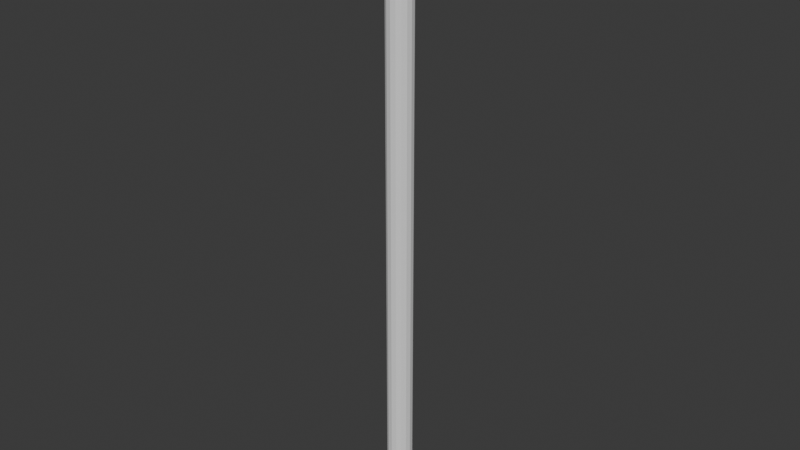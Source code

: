 # Source: PILLAR.blend  (saved by Blender 4.4.32; exported with 4.5.12 LTS)
import bpy
from mathutils import Matrix  # noqa: F401  (used for matrix-valued properties, if any)

bpy.ops.wm.read_factory_settings(use_empty=True)
scene = bpy.context.scene
scene.name = 'Scene'

# ---- collections
col_collection = bpy.data.collections.new('Collection'); scene.collection.children.link(col_collection)

# ---- world
world_world = bpy.data.worlds.new('World'); scene.world = world_world
world_world.use_nodes = True; world_world.node_tree.nodes.clear()
_N = world_world.node_tree.nodes; _L = world_world.node_tree.links
n0 = _N.new('ShaderNodeOutputWorld'); n0.name = 'World Output'; n0.location = (300, 300)
n1 = _N.new('ShaderNodeBackground'); n1.name = 'Background'; n1.location = (10, 300)
n1.inputs[0].default_value = (0.05088, 0.05088, 0.05088, 1.0)
_L.new(n1.outputs[0], n0.inputs[0])
n0.is_active_output = True
world_world.color = (0.05088, 0.05088, 0.05088)
world_world.sun_shadow_jitter_overblur = 0.0

# ---- meshes
me_cylinder = bpy.data.meshes.new('Cylinder')
me_cylinder.from_pydata([(-2.0, -2.0, 0.0), (-2.0, -2.0, 1.0), (-2.0, 2.0, 0.0), (-2.0, 2.0, 1.0), (2.0, -2.0, 0.0), (2.0, -2.0, 1.0), (2.0, 2.0, 0.0), (2.0, 2.0, 1.0)], [], [(0, 1, 3, 2), (2, 3, 7, 6), (6, 7, 5, 4), (4, 5, 1, 0), (2, 6, 4, 0), (7, 3, 1, 5)])
_uv = me_cylinder.uv_layers.new(name='UVMap')
_uv.uv.foreach_set('vector', [0.2597, 0.2023, 0.2597, 0.1861, 0.3246, 0.1861, 0.3246, 0.2023, 0.3409, 0.1861, 0.3246, 0.1861, 0.3246, 0.1212, 0.3409, 0.1212, 0.3246, 0.1049, 0.3246, 0.1212, 0.2597, 0.1212, 0.2597, 0.1049, 0.2435, 0.1212, 0.2597, 0.1212, 0.2597, 0.1861, 0.2435, 0.1861, 0.1786, 0.1861, 0.1786, 0.1212, 0.2435, 0.1212, 0.2435, 0.1861, 0.3246, 0.1212, 0.3246, 0.1861, 0.2597, 0.1861, 0.2597, 0.1212])
me_cylinder.update()
me_cylinder_001 = bpy.data.meshes.new('Cylinder.001')
me_cylinder_001.from_pydata([(0.0, 1.0, 2.5), (0.0, 1.0, 48.3), (0.3827, 0.9239, 2.5), (0.7071, 0.7071, 2.5), (0.7071, 0.7071, 48.3), (0.9239, 0.3827, 2.5), (1.0, 0.0, 2.5), (1.0, 0.0, 48.3), (0.9239, -0.3827, 2.5), (0.7071, -0.7071, 2.5), (0.7071, -0.7071, 48.3), (0.3827, -0.9239, 2.5), (0.0, -1.0, 2.5), (0.0, -1.0, 48.3), (-0.3827, -0.9239, 2.5), (-0.7071, -0.7071, 2.5), (-0.9239, -0.3827, 2.5), (-1.0, 0.0, 2.5), (-0.9239, 0.3827, 2.5), (-0.9239, 0.3827, 48.3), (-0.7071, 0.7071, 2.5), (-0.3827, 0.9239, 2.5), (-0.3827, 0.9239, 48.3), (2.98e-09, 1.2, 2.3), (0.4592, 1.109, 2.3), (0.8485, 0.8485, 2.3), (1.109, 0.4592, 2.3), (1.2, 4.505e-09, 2.3), (1.109, -0.4592, 2.3), (0.8485, -0.8485, 2.3), (0.4592, -1.109, 2.3), (2.98e-09, -1.2, 2.3), (-0.4592, -1.109, 2.3), (-0.8485, -0.8485, 2.3), (-1.109, -0.4592, 2.3), (-1.2, 4.505e-09, 2.3), (-1.109, 0.4592, 2.3), (-0.8485, 0.8485, 2.3), (-0.4592, 1.109, 2.3), (8.305e-08, 1.05, 1.9), (0.4018, 0.9701, 1.9), (0.7425, 0.7425, 1.9), (0.9701, 0.4018, 1.9), (1.05, 3.912e-09, 1.9), (0.9701, -0.4018, 1.9), (0.7425, -0.7425, 1.9), (0.4018, -0.9701, 1.9), (8.305e-08, -1.05, 1.9), (-0.4018, -0.9701, 1.9), (-0.7425, -0.7425, 1.9), (-0.9701, -0.4018, 1.9), (-1.05, 3.912e-09, 1.9), (-0.9701, 0.4018, 1.9), (-0.7425, 0.7425, 1.9), (-0.4018, 0.9701, 1.9), (6.521e-08, 1.8, 1.2), (0.6888, 1.663, 1.2), (1.273, 1.273, 1.2), (1.663, 0.6888, 1.2), (1.8, 6.706e-09, 1.2), (1.663, -0.6888, 1.2), (1.273, -1.273, 1.2), (0.6888, -1.663, 1.2), (6.521e-08, -1.8, 1.2), (-0.6888, -1.663, 1.2), (-1.273, -1.273, 1.2), (-1.663, -0.6888, 1.2), (-1.8, 6.706e-09, 1.2), (-1.663, 0.6888, 1.2), (-1.273, 1.273, 1.2), (-0.6888, 1.663, 1.2), (5.56e-08, 1.8, 1.0), (0.6888, 1.663, 1.0), (1.273, 1.273, 1.0), (1.663, 0.6888, 1.0), (1.8, 6.706e-09, 1.0), (1.663, -0.6888, 1.0), (1.273, -1.273, 1.0), (0.6888, -1.663, 1.0), (5.56e-08, -1.8, 1.0), (-0.6888, -1.663, 1.0), (-1.273, -1.273, 1.0), (-1.663, -0.6888, 1.0), (-1.8, 6.706e-09, 1.0), (-1.663, 0.6888, 1.0), (-1.273, 1.273, 1.0), (-0.6888, 1.663, 1.0), (-1.109, 0.4592, 2.1), (-1.2, 4.505e-09, 2.1), (0.8485, -0.8485, 2.1), (1.109, -0.4592, 2.1), (-0.8485, 0.8485, 2.1), (0.4592, -1.109, 2.1), (-0.4592, 1.109, 2.1), (2.98e-09, -1.2, 2.1), (0.4592, 1.109, 2.1), (2.98e-09, 1.2, 2.1), (-0.4592, -1.109, 2.1), (0.8485, 0.8485, 2.1), (-0.8485, -0.8485, 2.1), (1.109, 0.4592, 2.1), (-1.109, -0.4592, 2.1), (1.2, 4.505e-09, 2.1), (0.3827, 0.9239, 48.3), (0.3827, -0.9239, 48.3), (-0.3827, -0.9239, 48.3), (-0.7071, 0.7071, 48.3), (0.9239, 0.3827, 48.3), (0.9239, -0.3827, 48.3), (-0.7071, -0.7071, 48.3), (-0.9239, -0.3827, 48.3), (-1.0, 0.0, 48.3), (0.0, 0.0, 48.3), (1.192e-07, 0.0, 1.0)], [], [(0, 1, 103, 2), (2, 103, 4, 3), (3, 4, 107, 5), (5, 107, 7, 6), (6, 7, 108, 8), (8, 108, 10, 9), (9, 10, 104, 11), (11, 104, 13, 12), (12, 13, 105, 14), (14, 105, 109, 15), (15, 109, 110, 16), (16, 110, 111, 17), (17, 111, 19, 18), (18, 19, 106, 20), (20, 106, 22, 21), (21, 22, 1, 0), (8, 9, 29, 28), (88, 87, 52, 51), (15, 16, 34, 33), (21, 0, 23, 38), (5, 6, 27, 26), (12, 14, 32, 31), (18, 20, 37, 36), (2, 3, 25, 24), (9, 11, 30, 29), (16, 17, 35, 34), (6, 8, 28, 27), (14, 15, 33, 32), (20, 21, 38, 37), (3, 5, 26, 25), (11, 12, 31, 30), (0, 2, 24, 23), (17, 18, 36, 35), (48, 49, 65, 64), (90, 89, 45, 44), (87, 91, 53, 52), (89, 92, 46, 45), (91, 93, 54, 53), (92, 94, 47, 46), (96, 95, 40, 39), (93, 96, 39, 54), (94, 97, 48, 47), (95, 98, 41, 40), (97, 99, 49, 48), (98, 100, 42, 41), (99, 101, 50, 49), (100, 102, 43, 42), (101, 88, 51, 50), (102, 90, 44, 43), (57, 58, 74, 73), (41, 42, 58, 57), (49, 50, 66, 65), (42, 43, 59, 58), (50, 51, 67, 66), (43, 44, 60, 59), (51, 52, 68, 67), (44, 45, 61, 60), (52, 53, 69, 68), (45, 46, 62, 61), (53, 54, 70, 69), (46, 47, 63, 62), (39, 40, 56, 55), (54, 39, 55, 70), (47, 48, 64, 63), (40, 41, 57, 56), (65, 66, 82, 81), (58, 59, 75, 74), (66, 67, 83, 82), (59, 60, 76, 75), (67, 68, 84, 83), (60, 61, 77, 76), (68, 69, 85, 84), (61, 62, 78, 77), (69, 70, 86, 85), (62, 63, 79, 78), (55, 56, 72, 71), (70, 55, 71, 86), (63, 64, 80, 79), (56, 57, 73, 72), (64, 65, 81, 80), (27, 28, 90, 102), (34, 35, 88, 101), (26, 27, 102, 100), (33, 34, 101, 99), (25, 26, 100, 98), (32, 33, 99, 97), (24, 25, 98, 95), (31, 32, 97, 94), (38, 23, 96, 93), (23, 24, 95, 96), (30, 31, 94, 92), (37, 38, 93, 91), (29, 30, 92, 89), (36, 37, 91, 87), (28, 29, 89, 90), (35, 36, 87, 88), (104, 10, 112), (22, 106, 112), (13, 104, 112), (103, 1, 112), (1, 22, 112), (105, 13, 112), (4, 103, 112), (109, 105, 112), (107, 4, 112), (110, 109, 112), (7, 107, 112), (111, 110, 112), (108, 7, 112), (19, 111, 112), (10, 108, 112), (106, 19, 112), (71, 72, 113), (86, 71, 113), (79, 80, 113), (72, 73, 113), (80, 81, 113), (73, 74, 113), (81, 82, 113), (74, 75, 113), (82, 83, 113), (75, 76, 113), (83, 84, 113), (76, 77, 113), (84, 85, 113), (77, 78, 113), (85, 86, 113), (78, 79, 113)])
_uv = me_cylinder_001.uv_layers.new(name='UVMap')
_uv.uv.foreach_set('vector', [0.09152, 0.01161, 0.09152, 0.9483, 0.08354, 0.9483, 0.08354, 0.01161, 0.08354, 0.01161, 0.08354, 0.9483, 0.07556, 0.9483, 0.07556, 0.01161, 0.07556, 0.01161, 0.07556, 0.9483, 0.06758, 0.9483, 0.06758, 0.01161, 0.06758, 0.01161, 0.06758, 0.9483, 0.0596, 0.9483, 0.0596, 0.01161, 0.0596, 0.01161, 0.0596, 0.9483, 0.05162, 0.9483, 0.05162, 0.01161, 0.05162, 0.01161, 0.05162, 0.9483, 0.04364, 0.9483, 0.04364, 0.01161, 0.04364, 0.01161, 0.04364, 0.9483, 0.03566, 0.9483, 0.03566, 0.01161, 0.03566, 0.01161, 0.03566, 0.9483, 0.02768, 0.9483, 0.02768, 0.01161, 0.1554, 0.01161, 0.1554, 0.9483, 0.1474, 0.9483, 0.1474, 0.01161, 0.1474, 0.01161, 0.1474, 0.9483, 0.1394, 0.9483, 0.1394, 0.01161, 0.1394, 0.01161, 0.1394, 0.9483, 0.1314, 0.9483, 0.1314, 0.01161, 0.1314, 0.01161, 0.1314, 0.9483, 0.1234, 0.9483, 0.1234, 0.01161, 0.1234, 0.01161, 0.1234, 0.9483, 0.1155, 0.9483, 0.1155, 0.01161, 0.1155, 0.01161, 0.1155, 0.9483, 0.1075, 0.9483, 0.1075, 0.01161, 0.1075, 0.01161, 0.1075, 0.9483, 0.0995, 0.9483, 0.0995, 0.01161, 0.0995, 0.01161, 0.0995, 0.9483, 0.09152, 0.9483, 0.09152, 0.01161, 0.3073, 0.02815, 0.3128, 0.02326, 0.3165, 0.02695, 0.3104, 0.03218, 0.235, 0.04161, 0.2441, 0.04556, 0.242, 0.05119, 0.2323, 0.04708, 0.2245, 0.02326, 0.2316, 0.02807, 0.2285, 0.03323, 0.2209, 0.02789, 0.2638, 0.04003, 0.2718, 0.04032, 0.2719, 0.04597, 0.2632, 0.04557, 0.2942, 0.03577, 0.3009, 0.03218, 0.3037, 0.03681, 0.2964, 0.04063, 0.2127, 0.01161, 0.2181, 0.0179, 0.2141, 0.02192, 0.2076, 0.01504, 0.2475, 0.036, 0.2556, 0.03839, 0.2543, 0.04419, 0.2454, 0.04153, 0.2797, 0.03993, 0.2871, 0.03833, 0.2886, 0.04339, 0.2804, 0.04515, 0.3128, 0.02326, 0.3177, 0.01787, 0.3217, 0.02096, 0.3165, 0.02695, 0.2316, 0.02807, 0.2395, 0.03223, 0.2367, 0.03782, 0.2285, 0.03323, 0.3009, 0.03218, 0.3073, 0.02815, 0.3104, 0.03218, 0.3037, 0.03681, 0.2181, 0.0179, 0.2245, 0.02326, 0.2209, 0.02789, 0.2141, 0.02192, 0.2556, 0.03839, 0.2638, 0.04003, 0.2632, 0.04557, 0.2543, 0.04419, 0.2871, 0.03833, 0.2942, 0.03577, 0.2964, 0.04063, 0.2886, 0.04339, 0.3177, 0.01787, 0.3217, 0.01161, 0.3266, 0.014, 0.3217, 0.02096, 0.2718, 0.04032, 0.2797, 0.03993, 0.2804, 0.04515, 0.2719, 0.04597, 0.2395, 0.03223, 0.2475, 0.036, 0.2454, 0.04153, 0.2367, 0.03782, 0.2077, 0.02886, 0.215, 0.03551, 0.1995, 0.05296, 0.1902, 0.04317, 0.3128, 0.03503, 0.319, 0.02945, 0.3223, 0.03268, 0.3159, 0.0391, 0.2441, 0.04556, 0.2535, 0.04821, 0.2522, 0.05376, 0.242, 0.05119, 0.319, 0.02945, 0.3245, 0.02317, 0.3284, 0.02628, 0.3223, 0.03268, 0.2535, 0.04821, 0.2629, 0.04959, 0.2622, 0.05512, 0.2522, 0.05376, 0.3245, 0.02317, 0.3297, 0.01625, 0.3332, 0.01959, 0.3284, 0.02628, 0.2721, 0.04986, 0.2811, 0.04892, 0.2818, 0.05418, 0.2722, 0.05529, 0.2629, 0.04959, 0.2721, 0.04986, 0.2722, 0.05529, 0.2622, 0.05512, 0.2045, 0.01806, 0.2114, 0.02489, 0.2077, 0.02886, 0.2014, 0.02197, 0.2811, 0.04892, 0.2897, 0.04694, 0.291, 0.05186, 0.2818, 0.05418, 0.2114, 0.02489, 0.2184, 0.03112, 0.215, 0.03551, 0.2077, 0.02886, 0.2897, 0.04694, 0.2979, 0.04407, 0.2999, 0.04862, 0.291, 0.05186, 0.2184, 0.03112, 0.2262, 0.03681, 0.2231, 0.04187, 0.215, 0.03551, 0.2979, 0.04407, 0.3056, 0.03991, 0.3083, 0.04448, 0.2999, 0.04862, 0.2262, 0.03681, 0.235, 0.04161, 0.2323, 0.04708, 0.2231, 0.04187, 0.3056, 0.03991, 0.3128, 0.03503, 0.3159, 0.0391, 0.3083, 0.04448, 0.2977, 0.07302, 0.3091, 0.06824, 0.3107, 0.07149, 0.2989, 0.07651, 0.291, 0.05186, 0.2999, 0.04862, 0.3091, 0.06824, 0.2977, 0.07302, 0.215, 0.03551, 0.2231, 0.04187, 0.2102, 0.06124, 0.1995, 0.05296, 0.2999, 0.04862, 0.3083, 0.04448, 0.3198, 0.06223, 0.3091, 0.06824, 0.2231, 0.04187, 0.2323, 0.04708, 0.2219, 0.06806, 0.2102, 0.06124, 0.3083, 0.04448, 0.3159, 0.0391, 0.3293, 0.05488, 0.3198, 0.06223, 0.2323, 0.04708, 0.242, 0.05119, 0.2344, 0.073, 0.2219, 0.06806, 0.3159, 0.0391, 0.3223, 0.03268, 0.3377, 0.04666, 0.3293, 0.05488, 0.242, 0.05119, 0.2522, 0.05376, 0.2471, 0.07628, 0.2344, 0.073, 0.3223, 0.03268, 0.3284, 0.02628, 0.3448, 0.03748, 0.3377, 0.04666, 0.2522, 0.05376, 0.2622, 0.05512, 0.26, 0.07791, 0.2471, 0.07628, 0.3284, 0.02628, 0.3332, 0.01959, 0.3514, 0.02673, 0.3448, 0.03748, 0.2722, 0.05529, 0.2818, 0.05418, 0.2855, 0.07624, 0.2728, 0.07789, 0.2622, 0.05512, 0.2722, 0.05529, 0.2728, 0.07789, 0.26, 0.07791, 0.2014, 0.02197, 0.2077, 0.02886, 0.1902, 0.04317, 0.182, 0.0319, 0.2818, 0.05418, 0.291, 0.05186, 0.2977, 0.07302, 0.2855, 0.07624, 0.1995, 0.05296, 0.2102, 0.06124, 0.208, 0.06459, 0.1969, 0.05596, 0.3091, 0.06824, 0.3198, 0.06223, 0.3218, 0.0652, 0.3107, 0.07149, 0.2102, 0.06124, 0.2219, 0.06806, 0.2202, 0.07167, 0.208, 0.06459, 0.3198, 0.06223, 0.3293, 0.05488, 0.3316, 0.05751, 0.3218, 0.0652, 0.2219, 0.06806, 0.2344, 0.073, 0.2332, 0.07674, 0.2202, 0.07167, 0.3293, 0.05488, 0.3377, 0.04666, 0.3403, 0.04894, 0.3316, 0.05751, 0.2344, 0.073, 0.2471, 0.07628, 0.2464, 0.08007, 0.2332, 0.07674, 0.3377, 0.04666, 0.3448, 0.03748, 0.3477, 0.03943, 0.3403, 0.04894, 0.2471, 0.07628, 0.26, 0.07791, 0.2598, 0.08172, 0.2464, 0.08007, 0.3448, 0.03748, 0.3514, 0.02673, 0.3544, 0.02866, 0.3477, 0.03943, 0.2728, 0.07789, 0.2855, 0.07624, 0.2863, 0.07992, 0.2731, 0.08167, 0.26, 0.07791, 0.2728, 0.07789, 0.2731, 0.08167, 0.2598, 0.08172, 0.182, 0.0319, 0.1902, 0.04317, 0.1871, 0.04579, 0.1786, 0.03439, 0.2855, 0.07624, 0.2977, 0.07302, 0.2989, 0.07651, 0.2863, 0.07992, 0.1902, 0.04317, 0.1995, 0.05296, 0.1969, 0.05596, 0.1871, 0.04579, 0.3037, 0.03681, 0.3104, 0.03218, 0.3128, 0.03503, 0.3056, 0.03991, 0.2285, 0.03323, 0.2367, 0.03782, 0.235, 0.04161, 0.2262, 0.03681, 0.2964, 0.04063, 0.3037, 0.03681, 0.3056, 0.03991, 0.2979, 0.04407, 0.2209, 0.02789, 0.2285, 0.03323, 0.2262, 0.03681, 0.2184, 0.03112, 0.2886, 0.04339, 0.2964, 0.04063, 0.2979, 0.04407, 0.2897, 0.04694, 0.2141, 0.02192, 0.2209, 0.02789, 0.2184, 0.03112, 0.2114, 0.02489, 0.2804, 0.04515, 0.2886, 0.04339, 0.2897, 0.04694, 0.2811, 0.04892, 0.2076, 0.01504, 0.2141, 0.02192, 0.2114, 0.02489, 0.2045, 0.01806, 0.2632, 0.04557, 0.2719, 0.04597, 0.2721, 0.04986, 0.2629, 0.04959, 0.2719, 0.04597, 0.2804, 0.04515, 0.2811, 0.04892, 0.2721, 0.04986, 0.3217, 0.02096, 0.3266, 0.014, 0.3297, 0.01625, 0.3245, 0.02317, 0.2543, 0.04419, 0.2632, 0.04557, 0.2629, 0.04959, 0.2535, 0.04821, 0.3165, 0.02695, 0.3217, 0.02096, 0.3245, 0.02317, 0.319, 0.02945, 0.2454, 0.04153, 0.2543, 0.04419, 0.2535, 0.04821, 0.2441, 0.04556, 0.3104, 0.03218, 0.3165, 0.02695, 0.319, 0.02945, 0.3128, 0.03503, 0.2367, 0.03782, 0.2454, 0.04153, 0.2441, 0.04556, 0.235, 0.04161, 0.03566, 0.9483, 0.04303, 0.9513, 0.03167, 0.9683, 0.02768, 0.9884, 0.02031, 0.9853, 0.03167, 0.9683, 0.02768, 0.9483, 0.03566, 0.9483, 0.03167, 0.9683, 0.04303, 0.9853, 0.03566, 0.9884, 0.03167, 0.9683, 0.03566, 0.9884, 0.02768, 0.9884, 0.03167, 0.9683, 0.02031, 0.9513, 0.02768, 0.9483, 0.03167, 0.9683, 0.04867, 0.9797, 0.04303, 0.9853, 0.03167, 0.9683, 0.01466, 0.957, 0.02031, 0.9513, 0.03167, 0.9683, 0.05173, 0.9723, 0.04867, 0.9797, 0.03167, 0.9683, 0.01161, 0.9643, 0.01466, 0.957, 0.03167, 0.9683, 0.05173, 0.9643, 0.05173, 0.9723, 0.03167, 0.9683, 0.01161, 0.9723, 0.01161, 0.9643, 0.03167, 0.9683, 0.04867, 0.957, 0.05173, 0.9643, 0.03167, 0.9683, 0.01466, 0.9797, 0.01161, 0.9723, 0.03167, 0.9683, 0.04303, 0.9513, 0.04867, 0.957, 0.03167, 0.9683, 0.02031, 0.9853, 0.01466, 0.9797, 0.03167, 0.9683, 0.1786, 0.2688, 0.1786, 0.2545, 0.2147, 0.2616, 0.1841, 0.2821, 0.1786, 0.2688, 0.2147, 0.2616, 0.2508, 0.2545, 0.2508, 0.2688, 0.2147, 0.2616, 0.1786, 0.2545, 0.1841, 0.2412, 0.2147, 0.2616, 0.2508, 0.2688, 0.2453, 0.2821, 0.2147, 0.2616, 0.1841, 0.2412, 0.1942, 0.231, 0.2147, 0.2616, 0.2453, 0.2821, 0.2351, 0.2923, 0.2147, 0.2616, 0.1942, 0.231, 0.2075, 0.2255, 0.2147, 0.2616, 0.2351, 0.2923, 0.2219, 0.2978, 0.2147, 0.2616, 0.2075, 0.2255, 0.2219, 0.2255, 0.2147, 0.2616, 0.2219, 0.2978, 0.2075, 0.2978, 0.2147, 0.2616, 0.2219, 0.2255, 0.2351, 0.231, 0.2147, 0.2616, 0.2075, 0.2978, 0.1942, 0.2923, 0.2147, 0.2616, 0.2351, 0.231, 0.2453, 0.2412, 0.2147, 0.2616, 0.1942, 0.2923, 0.1841, 0.2821, 0.2147, 0.2616, 0.2453, 0.2412, 0.2508, 0.2545, 0.2147, 0.2616])
me_cylinder_001.update()

# ---- objects
ob_foot = bpy.data.objects.new('Foot', me_cylinder)
ob_pillar = bpy.data.objects.new('Pillar', me_cylinder_001)

# ---- transforms, parenting, visibility, modifiers, constraints
ob_foot.location = (0.0, 0.0, 0.0)
ob_pillar.location = (0.0, 0.0, 0.0)

# ---- collection membership
col_collection.objects.link(ob_foot)
col_collection.objects.link(ob_pillar)

# ---- scene / render settings (as saved in the file)
scene.frame_start = 1; scene.frame_end = 250; scene.frame_set(1)
scene.render.engine = 'BLENDER_EEVEE_NEXT'
bpy.context.view_layer.update()

# ---- added for rendering (the .blend has no active camera and no usable light): camera, sun
cam_auto = bpy.data.cameras.new('AutoCamera')
cam_auto.lens = 50.0
cam_auto.sensor_width = 36.0
cam_auto.clip_end = 1000.0
ob_auto_camera = bpy.data.objects.new('AutoCamera', cam_auto)
scene.collection.objects.link(ob_auto_camera)
ob_auto_camera.location = (44.9933, -53.9919, 60.1443)
ob_auto_camera.rotation_euler = (1.09748, -7.21219e-08, 0.694738)
scene.camera = ob_auto_camera
light_auto_sun = bpy.data.lights.new('AutoSun', 'SUN')
light_auto_sun.energy = 3.0
light_auto_sun.angle = 0.0523599
ob_auto_sun = bpy.data.objects.new('AutoSun', light_auto_sun)
scene.collection.objects.link(ob_auto_sun)
ob_auto_sun.rotation_euler = (0.872665, 0.174533, 0.523599)
bpy.context.view_layer.update()
